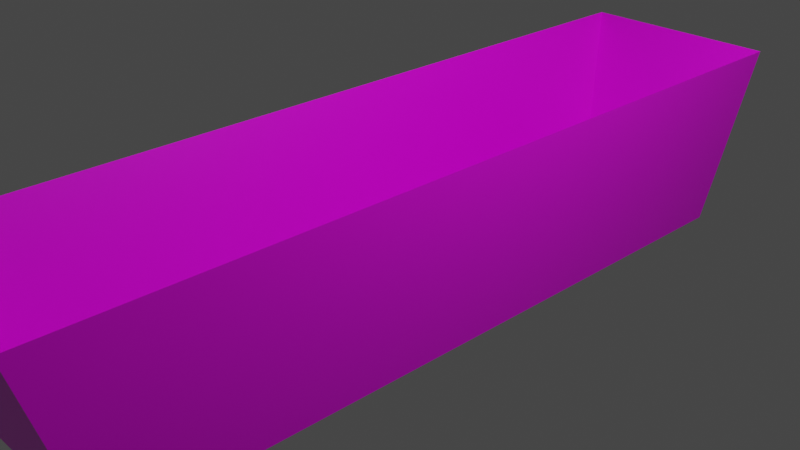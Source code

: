 # Source: watertrough.blend  (saved by Blender 2.80.75; exported with 4.5.12 LTS)
import bpy
from mathutils import Matrix  # noqa: F401  (used for matrix-valued properties, if any)

bpy.ops.wm.read_factory_settings(use_empty=True)
scene = bpy.context.scene
scene.name = 'Scene'

# ---- collections
col_collection = bpy.data.collections.new('Collection'); scene.collection.children.link(col_collection)

# ---- images (referenced by path relative to the original .blend; pixels are not part of the script)
import os
ASSET_DIR = os.environ.get("B2B_ASSET_DIR", "")  # directory of the original .blend (textures are referenced by path, not embedded)
HERE = os.path.dirname(os.path.abspath(__file__))  # packed textures are extracted next to this script under _unpacked/

def load_image(name, relpath, width, height, colorspace="sRGB"):
    """Load a texture the original file referenced (path relative to the .blend, or extracted next to this script)."""
    p = next((c for c in (os.path.join(HERE, relpath), os.path.join(ASSET_DIR, relpath)) if relpath and os.path.exists(c)), "")
    if p:
        img = bpy.data.images.load(p, check_existing=True)
        img.name = name
    else:  # same state as the original file: an image datablock whose file is absent (Cycles renders it pink)
        img = bpy.data.images.new(name, width, height)
        img.source = "FILE"
        img.filepath = "//" + (relpath or name)
    img.colorspace_settings.name = colorspace
    return img
img_hardwood_material_rough_935875_jpg = load_image('hardwood-material-rough-935875.jpg', 'hardwood-material-rough-935875.jpg', 1024, 1024, 'sRGB')

# ---- materials (node trees are filled in below, after node groups)
mat_material = bpy.data.materials.new('Material')
mat_material.alpha_threshold = 0.0
mat_material.use_transparent_shadow = False
mat_material.line_color = (0.0, 0.0, 0.0, 1.0)

# ---- material node trees
mat_material.use_nodes = True; mat_material.node_tree.nodes.clear()
_N = mat_material.node_tree.nodes; _L = mat_material.node_tree.links
n0 = _N.new('ShaderNodeOutputMaterial'); n0.name = 'Material Output'; n0.location = (300, 300)
n1 = _N.new('ShaderNodeBsdfPrincipled'); n1.name = 'Principled BSDF'; n1.location = (10, 300)
n1.distribution = 'GGX'
n1.subsurface_method = 'BURLEY'
n1.inputs[2].default_value = 0.4
n1.inputs[3].default_value = 1.45
n1.inputs[27].default_value = (0.0, 0.0, 0.0, 1.0)
n1.inputs[28].default_value = 1.0
n2 = _N.new('ShaderNodeTexImage'); n2.name = 'Image Texture'; n2.location = (-343, 292)
n2.image = img_hardwood_material_rough_935875_jpg
_L.new(n1.outputs[0], n0.inputs[0])
_L.new(n2.outputs[0], n1.inputs[0])
n0.is_active_output = True

# ---- world
world_world = bpy.data.worlds.new('World'); scene.world = world_world
world_world.use_nodes = True; world_world.node_tree.nodes.clear()
_N = world_world.node_tree.nodes; _L = world_world.node_tree.links
n0 = _N.new('ShaderNodeOutputWorld'); n0.name = 'World Output'; n0.location = (300, 300)
n1 = _N.new('ShaderNodeBackground'); n1.name = 'Background'; n1.location = (10, 300)
n1.inputs[0].default_value = (0.05088, 0.05088, 0.05088, 1.0)
_L.new(n1.outputs[0], n0.inputs[0])
n0.is_active_output = True
world_world.color = (0.05088, 0.05088, 0.05088)
world_world.use_sun_shadow = False
world_world.sun_shadow_jitter_overblur = 0.0

# ---- cameras
cam_camera = bpy.data.cameras.new('Camera')
cam_camera.clip_end = 100.0
cam_camera.ortho_scale = 7.314

# ---- lights
light_light = bpy.data.lights.new('Light', 'POINT')
light_light.transmission_factor = 0.0
light_light.energy = 1000.0
light_light.shadow_soft_size = 0.1
light_light.shadow_maximum_resolution = 0.006
light_light.use_absolute_resolution = True

# ---- meshes
me_cube = bpy.data.meshes.new('Cube')
me_cube.from_pydata([(0.8888, 3.942, -0.8958), (1.0, 4.093, -1.0), (0.8888, -3.897, -0.8958), (1.0, -4.093, -1.0), (-0.651, 3.942, -0.8958), (-1.0, 4.093, -1.0), (-0.651, -3.897, -0.8958), (-1.0, -4.093, -1.0), (1.148, -4.7, 1.0), (-1.148, -4.7, 1.0), (1.148, 4.7, 1.0), (-1.148, 4.7, 1.0), (0.8888, -3.897, -0.8958), (-0.651, -3.897, -0.8958), (0.8888, 3.942, -0.8958), (-0.651, 3.942, -0.8958)], [], [(0, 4, 6, 2), (3, 8, 9, 7), (7, 9, 11, 5), (5, 1, 3, 7), (1, 10, 8, 3), (5, 11, 10, 1), (12, 13, 9, 8), (14, 12, 8, 10), (13, 15, 11, 9), (15, 14, 10, 11), (2, 6, 13, 12), (0, 2, 12, 14), (6, 4, 15, 13), (4, 0, 14, 15)])
_uv = me_cube.uv_layers.new(name='UVMap')
_uv.uv.foreach_set('vector', [0.2967, 0.4455, 0.2967, 0.3547, 0.7588, 0.3547, 0.7588, 0.4455, 0.6059, 0.1183, 0.7291, 0.1096, 0.7291, 0.245, 0.6059, 0.2362, 0.6059, 0.2362, 0.6417, 0.3545, 0.08753, 0.3545, 0.1233, 0.2362, 0.1233, 0.2362, 0.1233, 0.1183, 0.6059, 0.1183, 0.6059, 0.2362, 0.1233, 0.1183, 0.08753, 0.000115, 0.6417, 0.0001151, 0.6059, 0.1183, 0.1233, 0.2362, 0.000115, 0.245, 0.0001151, 0.1096, 0.1233, 0.1183, 0.1012, 0.8167, 0.2012, 0.8323, 0.2965, 0.9999, 0.009412, 0.9933, 0.09693, 0.53, 0.1012, 0.8167, 0.009412, 0.9933, 0.000115, 0.3547, 0.2012, 0.8323, 0.195, 0.5289, 0.2965, 0.3675, 0.2965, 0.9999, 0.195, 0.5289, 0.09693, 0.53, 0.000115, 0.3547, 0.2965, 0.3675, 0.1044, 0.8148, 0.1949, 0.8295, 0.2012, 0.8323, 0.1012, 0.8167, 0.1026, 0.5317, 0.1044, 0.8148, 0.1012, 0.8167, 0.09693, 0.53, 0.1949, 0.8295, 0.1915, 0.5313, 0.195, 0.5289, 0.2012, 0.8323, 0.1915, 0.5313, 0.1026, 0.5317, 0.09693, 0.53, 0.195, 0.5289])
me_cube.materials.append(mat_material)
me_cube.use_remesh_preserve_volume = False
me_cube.use_remesh_preserve_attributes = False
me_cube.use_mirror_vertex_groups = False
me_cube.update()

# ---- objects
ob_cube = bpy.data.objects.new('Cube', me_cube)
ob_light = bpy.data.objects.new('Light', light_light)
ob_camera = bpy.data.objects.new('Camera', cam_camera)

# ---- transforms, parenting, visibility, modifiers, constraints
ob_cube.location = (0.0, 0.0, 0.0)
ob_cube.lock_rotations_4d = False
ob_cube.empty_display_type = 'ARROWS'
ob_cube.lineart.crease_threshold = 0.0
ob_light.location = (4.076, 1.005, 5.904)
ob_light.rotation_euler = (0.6503, 0.05522, 1.866)
ob_light.lock_rotations_4d = False
ob_light.empty_display_type = 'ARROWS'
ob_light.color = (0.0, 0.0, 0.0, 0.0)
ob_light.lineart.crease_threshold = 0.0
ob_camera.location = (7.359, -6.926, 4.958)
ob_camera.rotation_euler = (1.109, 0.0, 0.8149)
ob_camera.lock_rotations_4d = False
ob_camera.empty_display_type = 'ARROWS'
ob_camera.color = (0.0, 0.0, 0.0, 0.0)
ob_camera.display_type = 'WIRE'
ob_camera.lineart.crease_threshold = 0.0

# ---- collection membership
col_collection.objects.link(ob_cube)
col_collection.objects.link(ob_light)
col_collection.objects.link(ob_camera)

# ---- scene / render settings (as saved in the file)
scene.camera = ob_camera
scene.frame_start = 1; scene.frame_end = 250; scene.frame_set(1)
scene.render.engine = 'BLENDER_EEVEE_NEXT'
scene.cycles.use_denoising = False
scene.cycles.samples = 128
scene.cycles.sampling_pattern = 'TABULATED_SOBOL'
scene.cycles.use_adaptive_sampling = False
scene.cycles.use_light_tree = False
scene.view_settings.view_transform = 'Filmic'
bpy.context.view_layer.update()
